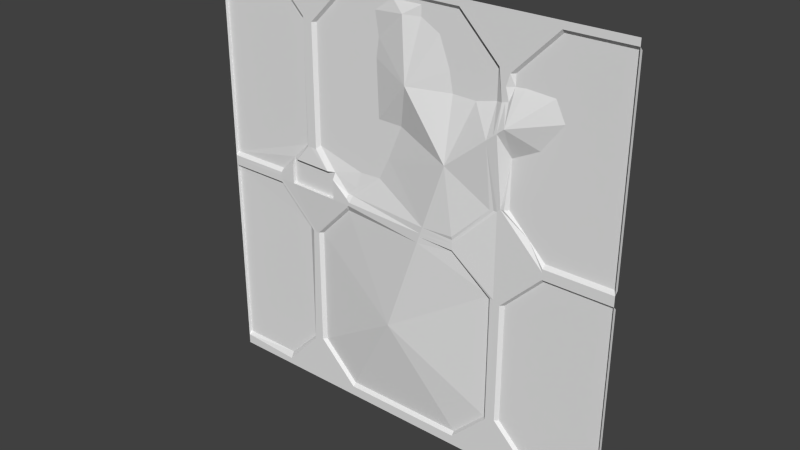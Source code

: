 # Source: eng1_5d.blend  (saved by Blender 2.76.0; exported with 4.5.12 LTS)
import bpy
from mathutils import Matrix  # noqa: F401  (used for matrix-valued properties, if any)

bpy.ops.wm.read_factory_settings(use_empty=True)
scene = bpy.context.scene
scene.name = 'Scene'

# ---- collections
col_collection_1 = bpy.data.collections.new('Collection 1'); scene.collection.children.link(col_collection_1)

# ---- world
world_world = bpy.data.worlds.new('World'); scene.world = world_world
world_world.color = (0.05088, 0.05088, 0.05088)
world_world.use_sun_shadow = False
world_world.sun_shadow_jitter_overblur = 0.0
world_world.cycles.sampling_method = 'MANUAL'
world_world.cycles.sample_map_resolution = 256

# ---- meshes
me_eng1_5 = bpy.data.meshes.new('eng1_5')
me_eng1_5.from_pydata([(1.28, -1.28, 1.24), (1.28, -1.26, 0.06), (1.28, -1.28, -0.02), (1.28, -1.26, -1.2), (-1.28, -1.28, 0.04), (-1.28, -1.28, -1.22), (-1.28, -1.26, -1.2), (1.28, -1.28, -1.28), (-1.28, -1.28, -1.28), (1.28, -1.28, 1.28), (-1.28, -1.28, 1.28), (-1.28, -1.28, 0.0), (-1.28, -1.28, 0.02), (-1.28, -1.28, 1.24), (1.28, -1.28, 0.04), (-1.28, -1.26, 0.06), (1.28, -1.26, -0.04), (-1.28, -1.26, -0.04), (-1.28, -1.28, -0.02), (0.34, -1.28, 1.24), (0.9, -1.28, 1.24), (0.64, -1.28, 0.98), (0.66, -1.26, 0.98), (-0.6, -1.26, 0.98), (-0.62, -1.28, 0.98), (0.88, -1.28, 0.02), (0.88, -1.28, 0.04), (0.88, -1.26, 0.06), (0.88, -1.26, -0.04), (0.88, -1.28, -0.02), (0.36, -1.32, 0.0), (0.36, -1.32, 0.02), (0.36, -1.32, 0.04), (0.36, -1.326, 0.06), (0.36, -1.3, -0.04), (0.36, -1.32, -0.02), (-1.28, -1.26, 1.22), (0.34, -1.26, 1.22), (0.9, -1.26, 1.22), (1.28, -1.26, 1.22), (0.62, -1.28, 0.28), (0.58, -1.28, 1.0), (0.56, -1.26, 1.0), (-0.7, -1.26, 1.0), (-0.68, -1.28, 1.0), (-0.3805, -1.303, 0.0), (-0.3805, -1.303, 0.04), (-0.3797, -1.283, 0.06), (-0.3797, -1.283, -0.04), (-0.3805, -1.303, -0.02), (-0.36, -1.28, 1.24), (-0.36, -1.26, 1.22), (-0.9, -1.283, 0.0), (-0.9, -1.283, 0.02), (-0.9, -1.282, 0.04), (-0.9, -1.261, 0.06), (-0.9, -1.262, -0.04), (-0.9, -1.283, -0.02), (-0.9, -1.28, -1.24), (-0.92, -1.28, 1.24), (-0.92, -1.26, 1.22), (0.64, -1.28, -0.98), (0.66, -1.26, -0.98), (-0.6, -1.26, -0.98), (-0.62, -1.28, -0.98), (0.58, -1.28, -1.0), (0.56, -1.26, -1.0), (-0.7, -1.26, -1.0), (-0.68, -1.28, -1.0), (0.64, -1.28, 0.28), (0.66, -1.26, 0.28), (-0.6, -1.26, 0.28), (-0.62, -1.28, 0.26), (-0.68, -1.28, 0.26), (-0.7, -1.261, 0.26), (0.56, -1.286, 0.26), (0.58, -1.28, 0.26), (-0.66, -1.28, 0.26), (0.6, -1.28, 0.26), (-0.64, -1.28, -0.26), (-0.66, -1.28, -0.26), (0.64, -1.28, -0.26), (0.66, -1.26, -0.26), (-0.6, -1.26, -0.26), (-0.62, -1.28, -0.26), (0.6, -1.28, -0.24), (-0.66, -1.28, -0.24), (0.58, -1.28, -0.24), (0.56, -1.26, -0.24), (-0.7, -1.26, -0.24), (-0.68, -1.28, -0.24), (1.28, -1.28, -1.22), (-0.9, -1.26, -1.2), (0.88, -1.28, -1.22), (0.36, -1.28, -1.22), (-0.38, -1.28, -1.22), (0.88, -1.26, -1.2), (0.36, -1.26, -1.2), (-0.38, -1.26, -1.2), (-0.5203, -1.298, 0.1599), (-0.4805, -1.299, 0.1201), (-0.4796, -1.279, 0.16), (-0.8001, -1.286, 0.12), (-0.7602, -1.288, 0.16), (-0.8002, -1.286, 0.0001781), (-0.4807, -1.299, 8.404e-05), (-0.7993, -1.266, 0.16), (-0.7994, -1.266, 0.0001781), (-0.4799, -1.279, 8.404e-05), (-0.07996, -1.26, 1.2), (-0.0002404, -1.286, 1.14), (0.09997, -1.26, 1.14), (0.09996, -1.26, 1.2), (-0.3671, -1.304, 0.0), (-0.3461, -1.285, 0.06), (-0.3604, -1.304, 0.02), (-0.3295, -1.275, 0.1099), (-0.3055, -1.26, 0.2009), (-0.1743, -1.26, 0.2063), (-0.11, -1.26, 0.3375), (-0.02431, -1.26, 0.5411), (-0.1743, -1.26, 0.5438), (-0.1877, -1.26, 0.8732), (-0.1711, -1.26, 0.9857), (-0.1936, -1.26, 1.121), (0.62, -1.28, 0.8357), (0.62, -1.28, 0.911), (0.56, -1.26, 0.8212), (0.6, -1.28, 0.8308), (0.7806, -1.26, 0.1594), (0.66, -1.26, 0.555), (0.66, -1.26, 0.9148), (0.6394, -1.28, 0.8403), (0.7194, -1.26, 0.9203), (0.8816, -1.26, 0.9099), (0.9374, -1.26, 0.7983), (0.8146, -1.26, 0.6331), (0.2135, -1.26, 1.078), (0.2767, -1.26, 0.9129), (0.2991, -1.26, 0.7957), (0.4386, -1.26, 0.792), (0.1815, -1.34, 0.06), (0.62, -1.34, 0.6953), (0.6, -1.34, 0.6789), (0.147, -1.34, -0.04), (0.66, -1.34, 0.7281), (0.1608, -1.34, 0.0), (0.56, -1.34, 0.6461), (0.1677, -1.34, 0.02), (0.3143, -1.34, 0.4446), (-0.05595, -1.34, -0.6276), (0.04235, -1.318, 0.7897)], [], [(60, 36, 13), (59, 44, 60), (34, 144, 146), (25, 85, 78), (58, 5, 92), (102, 53, 54), (46, 114, 115), (80, 79, 64), (41, 128, 42), (51, 23, 24), (86, 104, 105), (18, 57, 56), (20, 21, 41), (48, 83, 84), (101, 108, 106), (48, 150, 83), (129, 25, 40), (0, 14, 1), (66, 88, 87), (29, 2, 16), (98, 97, 94), (81, 82, 61), (74, 43, 44), (76, 31, 32), (123, 122, 23), (40, 142, 130), (149, 147, 75), (99, 72, 71), (4, 55, 54), (39, 0, 1), (104, 102, 107), (90, 56, 57), (87, 34, 35), (86, 90, 57), (77, 73, 24), (92, 68, 58), (124, 123, 51), (43, 15, 36), (74, 73, 103), (25, 29, 85), (47, 46, 100), (129, 136, 1), (99, 77, 72), (84, 83, 64), (115, 45, 46), (52, 86, 57), (36, 60, 43), (64, 63, 98), (103, 99, 101), (108, 101, 100), (68, 64, 95), (112, 110, 109), (106, 103, 101), (61, 62, 96), (114, 148, 115), (59, 13, 10), (126, 21, 131), (102, 106, 107), (133, 134, 145), (108, 107, 106), (43, 74, 15), (25, 2, 29), (127, 143, 147), (125, 132, 145), (135, 136, 145), (144, 113, 146), (151, 111, 137), (78, 76, 147), (142, 128, 125), (146, 115, 148), (150, 88, 66), (141, 32, 31), (98, 150, 97), (150, 63, 83), (151, 121, 122), (1, 14, 27), (37, 51, 50), (133, 131, 22), (143, 142, 40), (79, 84, 64), (143, 40, 78), (146, 148, 30), (126, 132, 125), (30, 148, 31), (17, 67, 6), (29, 81, 85), (58, 95, 8), (1, 27, 129), (137, 111, 112), (151, 149, 120), (141, 114, 118), (116, 117, 118), (114, 116, 118), (119, 118, 117), (134, 133, 38), (51, 37, 109), (14, 2, 25), (141, 118, 119), (120, 121, 151), (141, 119, 149), (45, 105, 46), (149, 119, 120), (127, 147, 140), (151, 122, 123), (140, 147, 149), (139, 140, 149), (151, 123, 110), (139, 149, 151), (126, 125, 128), (138, 139, 151), (123, 124, 110), (124, 109, 110), (137, 138, 151), (122, 121, 23), (151, 110, 111), (75, 33, 149), (141, 149, 33), (66, 97, 150), (150, 144, 88), (34, 88, 144), (48, 144, 150), (150, 98, 63), (145, 131, 133), (19, 41, 37), (130, 145, 136), (134, 135, 145), (123, 23, 51), (121, 119, 117), (95, 64, 98), (38, 22, 21), (24, 44, 50), (146, 30, 35), (35, 34, 146), (83, 63, 64), (23, 71, 24), (6, 92, 5), (50, 44, 59), (54, 55, 102), (106, 102, 55), (135, 39, 1), (46, 47, 114), (10, 9, 19), (127, 42, 128), (9, 20, 19), (62, 82, 3), (52, 11, 53), (53, 102, 104), (11, 12, 53), (36, 15, 4), (50, 59, 10), (52, 53, 104), (105, 45, 79), (57, 18, 52), (52, 104, 86), (80, 89, 90), (95, 98, 94), (68, 80, 64), (18, 11, 52), (59, 60, 13), (56, 17, 18), (97, 66, 94), (20, 41, 19), (109, 124, 51), (84, 79, 49), (49, 48, 84), (79, 45, 49), (92, 6, 67), (80, 86, 79), (65, 87, 61), (69, 70, 129), (129, 27, 26), (26, 25, 129), (40, 69, 129), (82, 62, 61), (17, 6, 18), (20, 0, 39), (31, 78, 85), (24, 73, 44), (56, 89, 17), (31, 85, 30), (35, 30, 85), (6, 5, 18), (73, 74, 44), (50, 51, 24), (32, 33, 75), (76, 78, 31), (32, 75, 76), (85, 81, 87), (16, 3, 82), (93, 91, 7), (71, 72, 24), (130, 70, 69), (69, 40, 130), (142, 145, 130), (101, 99, 71), (14, 26, 27), (54, 53, 12), (4, 15, 55), (54, 12, 4), (94, 65, 93), (135, 1, 136), (82, 28, 16), (93, 61, 96), (28, 82, 81), (93, 96, 91), (20, 38, 21), (105, 104, 108), (65, 61, 93), (121, 71, 23), (7, 8, 94), (74, 106, 15), (55, 15, 106), (133, 22, 38), (89, 56, 90), (65, 66, 87), (28, 29, 16), (38, 20, 39), (87, 88, 34), (35, 85, 87), (67, 89, 80), (8, 5, 58), (68, 67, 80), (37, 137, 112), (135, 134, 39), (92, 67, 68), (10, 19, 50), (126, 128, 41), (77, 103, 73), (106, 74, 103), (40, 25, 78), (21, 126, 41), (101, 47, 100), (29, 28, 81), (99, 103, 77), (96, 62, 3), (93, 7, 94), (44, 43, 60), (80, 90, 86), (112, 111, 110), (113, 48, 49), (17, 89, 67), (19, 37, 50), (37, 112, 109), (8, 95, 94), (101, 71, 117), (114, 47, 116), (117, 116, 101), (105, 108, 100), (115, 113, 45), (38, 39, 134), (113, 49, 45), (116, 47, 101), (70, 130, 136), (79, 86, 105), (140, 138, 42), (13, 36, 4), (70, 136, 129), (25, 26, 14), (58, 68, 95), (114, 141, 148), (22, 131, 21), (96, 3, 91), (72, 77, 24), (9, 0, 20), (138, 37, 42), (2, 91, 16), (140, 139, 138), (121, 117, 71), (127, 128, 143), (41, 42, 37), (66, 65, 94), (104, 107, 108), (138, 137, 37), (100, 46, 105), (121, 120, 119), (127, 140, 42), (87, 81, 61), (91, 3, 16), (131, 145, 132), (142, 125, 145), (132, 126, 131), (144, 48, 113), (75, 147, 76), (143, 78, 147), (142, 143, 128), (146, 113, 115), (31, 148, 141), (141, 33, 32)])
_uv = me_eng1_5.uv_layers.new(name='UVMap')
_uv.uv.foreach_set('vector', [0.8594, 0.9766, 1.0, 0.9766, 1.0, 0.9844, 0.8594, 0.9844, 0.7656, 0.8906, 0.8594, 0.9766, 0.3594, 0.4844, 0.4426, 0.4844, 0.4372, 0.5, 0.1562, 0.5078, 0.2656, 0.4062, 0.2656, 0.6016, 0.8516, 0.01562, 1.0, 0.02344, 0.8516, 0.03125, 0.8125, 0.5469, 0.8516, 0.5078, 0.8516, 0.5156, 0.6484, 0.5156, 0.6353, 0.5234, 0.6406, 0.5078, 0.7578, 0.3984, 0.75, 0.3984, 0.7422, 0.1172, 0.2734, 0.8906, 0.2656, 0.8245, 0.2812, 0.8906, 0.6406, 0.9766, 0.7344, 0.8828, 0.7422, 0.8828, 0.7578, 0.4062, 0.8125, 0.5001, 0.6876, 0.5, 1.0, 0.4922, 0.8516, 0.4922, 0.8516, 0.4844, 0.1484, 0.9844, 0.25, 0.8828, 0.2734, 0.8906, 0.6484, 0.4844, 0.7344, 0.3984, 0.7422, 0.3984, 0.6875, 0.5625, 0.6876, 0.5, 0.8125, 0.5625, 0.6484, 0.4844, 0.5219, 0.2548, 0.7344, 0.3984, 0.1951, 0.5623, 0.1562, 0.5078, 0.2578, 0.6094, 0.615, 0.512, 0.4969, 0.512, 0.4989, 0.5139, 0.2812, 0.1094, 0.2812, 0.4062, 0.2734, 0.4062, 0.1562, 0.4922, 0.0, 0.4922, 0.0, 0.4844, 0.6484, 0.03125, 0.3594, 0.03125, 0.3594, 0.02344, 0.25, 0.3984, 0.2422, 0.3984, 0.25, 0.1172, 0.7734, 0.6016, 0.7734, 0.8906, 0.7656, 0.8906, 0.2734, 0.6016, 0.3594, 0.5078, 0.3594, 0.5156, 0.5668, 0.885, 0.5733, 0.8411, 0.7344, 0.8828, 0.2578, 0.6094, 0.2578, 0.7716, 0.2422, 0.7168, 0.3772, 0.6737, 0.2812, 0.7524, 0.2812, 0.6016, 0.7031, 0.5625, 0.7422, 0.6016, 0.7344, 0.6094, 1.0, 0.5156, 0.8516, 0.5234, 0.8516, 0.5156, 0.6131, 0.5139, 0.615, 0.512, 0.4989, 0.5139, 0.8123, 0.5001, 0.8125, 0.5469, 0.8123, 0.5001, 0.7656, 0.4062, 0.8516, 0.4844, 0.8516, 0.4922, 0.2734, 0.4062, 0.3594, 0.4844, 0.3594, 0.4922, 0.7578, 0.4062, 0.7656, 0.4062, 0.8516, 0.4922, 0.7578, 0.6016, 0.7656, 0.6016, 0.7422, 0.8828, 0.8516, 0.03125, 0.7656, 0.1094, 0.8516, 0.01562, 0.5756, 0.9378, 0.5668, 0.885, 0.6406, 0.9766, 0.7734, 0.8906, 1.0, 0.5234, 1.0, 0.9766, 0.7734, 0.6016, 0.7656, 0.6016, 0.7969, 0.5625, 0.1562, 0.5078, 0.1562, 0.4922, 0.2656, 0.4062, 0.6484, 0.5234, 0.6484, 0.5156, 0.6875, 0.5469, 0.1951, 0.5623, 0.1818, 0.7473, 0.0, 0.5234, 0.7031, 0.5625, 0.7578, 0.6016, 0.7422, 0.6016, 0.7422, 0.3984, 0.7344, 0.3984, 0.7422, 0.1172, 0.6406, 0.5078, 0.6484, 0.5, 0.6484, 0.5156, 0.8516, 0.5, 0.7578, 0.4062, 0.8516, 0.4922, 1.0, 0.9766, 0.8594, 0.9766, 0.7734, 0.8906, 0.7422, 0.1172, 0.7344, 0.1172, 0.6484, 0.03125, 0.7969, 0.5623, 0.7031, 0.5625, 0.6875, 0.5625, 0.6888, 0.5, 0.6887, 0.5625, 0.6887, 0.5469, 0.7656, 0.1094, 0.7422, 0.1172, 0.6484, 0.02344, 0.461, 0.9687, 0.5001, 0.9453, 0.5312, 0.9687, 0.8125, 0.5623, 0.7969, 0.5623, 0.6875, 0.5625, 0.25, 0.1172, 0.2422, 0.1172, 0.1562, 0.03125, 0.6353, 0.5234, 0.4345, 0.5078, 0.6406, 0.5078, 0.8594, 0.9844, 1.0, 0.9844, 1.0, 1.0, 0.2578, 0.8559, 0.25, 0.8828, 0.2422, 0.8573, 0.8125, 0.5469, 0.8125, 0.5625, 0.8123, 0.5001, 0.219, 0.8595, 0.1556, 0.8554, 0.2422, 0.7844, 0.6876, 0.5, 0.8125, 0.5001, 0.8125, 0.5625, 0.7734, 0.8906, 0.7734, 0.6016, 1.0, 0.5234, 0.1562, 0.5078, 0.0, 0.4922, 0.1562, 0.4922, 0.2812, 0.8208, 0.2656, 0.7652, 0.2812, 0.7524, 0.2578, 0.8264, 0.2517, 0.8283, 0.2422, 0.7844, 0.1338, 0.8118, 0.1818, 0.7473, 0.2422, 0.7844, 0.4426, 0.4844, 0.6432, 0.5, 0.4372, 0.5, 0.4835, 0.8085, 0.4609, 0.9453, 0.4166, 0.9213, 0.2656, 0.6016, 0.2734, 0.6016, 0.2812, 0.7524, 0.2578, 0.7716, 0.2656, 0.8245, 0.2578, 0.8264, 0.4372, 0.5, 0.6406, 0.5078, 0.4345, 0.5078, 0.5219, 0.2548, 0.2812, 0.4062, 0.2812, 0.1094, 0.4291, 0.5234, 0.3594, 0.5156, 0.3594, 0.5078, 0.6484, 0.03125, 0.5219, 0.2548, 0.3594, 0.03125, 0.5219, 0.2548, 0.7344, 0.1172, 0.7344, 0.3984, 0.4835, 0.8085, 0.5681, 0.7124, 0.5733, 0.8411, 0.0, 0.5234, 0.0, 0.5156, 0.1562, 0.5234, 0.3672, 0.9766, 0.6406, 0.9766, 0.6406, 0.9844, 0.219, 0.8595, 0.2422, 0.8573, 0.2422, 0.8828, 0.2656, 0.7652, 0.2578, 0.7716, 0.2578, 0.6094, 0.75, 0.3984, 0.7422, 0.3984, 0.7422, 0.1172, 0.2656, 0.7652, 0.2578, 0.6094, 0.2656, 0.6016, 0.4372, 0.5, 0.4345, 0.5078, 0.3594, 0.5, 0.2578, 0.8559, 0.2517, 0.8283, 0.2578, 0.8264, 0.3594, 0.5, 0.4345, 0.5078, 0.3594, 0.5078, 1.0, 0.4844, 0.7734, 0.1094, 1.0, 0.03125, 0.1562, 0.4922, 0.25, 0.3984, 0.2656, 0.4062, 0.8516, 0.01562, 0.6484, 0.02344, 1.0, 0.0, 0.0, 0.5234, 0.1562, 0.5234, 0.1951, 0.5623, 0.4166, 0.9213, 0.4609, 0.9453, 0.461, 0.9687, 0.4835, 0.8085, 0.3772, 0.6737, 0.5095, 0.7114, 0.4291, 0.5234, 0.6353, 0.5234, 0.5681, 0.5806, 0.6288, 0.5429, 0.6193, 0.5785, 0.5681, 0.5806, 0.6353, 0.5234, 0.6288, 0.5429, 0.5681, 0.5806, 0.543, 0.6318, 0.5681, 0.5806, 0.6193, 0.5785, 0.1556, 0.8554, 0.219, 0.8595, 0.1484, 0.9766, 0.6406, 0.9766, 0.3672, 0.9766, 0.5312, 0.9687, 0.0, 0.5156, 0.0, 0.4922, 0.1562, 0.5078, 0.4291, 0.5234, 0.5681, 0.5806, 0.543, 0.6318, 0.5095, 0.7114, 0.5681, 0.7124, 0.4835, 0.8085, 0.4291, 0.5234, 0.543, 0.6318, 0.3772, 0.6737, 0.6484, 0.5, 0.6876, 0.5, 0.6484, 0.5156, 0.3772, 0.6737, 0.543, 0.6318, 0.5095, 0.7114, 0.2812, 0.8208, 0.2812, 0.7524, 0.3287, 0.8094, 0.4835, 0.8085, 0.5733, 0.8411, 0.5668, 0.885, 0.3287, 0.8094, 0.2812, 0.7524, 0.3772, 0.6737, 0.3832, 0.8108, 0.3287, 0.8094, 0.3772, 0.6737, 0.4835, 0.8085, 0.5668, 0.885, 0.5001, 0.9453, 0.3832, 0.8108, 0.3772, 0.6737, 0.4835, 0.8085, 0.2578, 0.8559, 0.2578, 0.8264, 0.2656, 0.8245, 0.3919, 0.8566, 0.3832, 0.8108, 0.4835, 0.8085, 0.5668, 0.885, 0.5756, 0.9378, 0.5001, 0.9453, 0.5756, 0.9378, 0.5312, 0.9687, 0.5001, 0.9453, 0.4166, 0.9213, 0.3919, 0.8566, 0.4835, 0.8085, 0.5733, 0.8411, 0.5681, 0.7124, 0.7344, 0.8828, 0.4835, 0.8085, 0.5001, 0.9453, 0.4609, 0.9453, 0.2812, 0.6016, 0.3594, 0.5234, 0.3772, 0.6737, 0.4291, 0.5234, 0.3772, 0.6737, 0.3594, 0.5234, 0.2812, 0.1094, 0.3594, 0.03125, 0.5219, 0.2548, 0.5219, 0.2548, 0.4426, 0.4844, 0.2812, 0.4062, 0.3594, 0.4844, 0.2812, 0.4062, 0.4426, 0.4844, 0.6484, 0.4844, 0.4426, 0.4844, 0.5219, 0.2548, 0.5219, 0.2548, 0.6484, 0.03125, 0.7344, 0.1172, 0.2422, 0.7844, 0.2422, 0.8573, 0.219, 0.8595, 0.3672, 0.9844, 0.2734, 0.8906, 0.3672, 0.9766, 0.2422, 0.7168, 0.2422, 0.7844, 0.1818, 0.7473, 0.1556, 0.8554, 0.1338, 0.8118, 0.2422, 0.7844, 0.5668, 0.885, 0.7344, 0.8828, 0.6406, 0.9766, 0.5681, 0.7124, 0.543, 0.6318, 0.6193, 0.5785, 0.6484, 0.02344, 0.7422, 0.1172, 0.6484, 0.03125, 0.1484, 0.9766, 0.2422, 0.8828, 0.25, 0.8828, 0.7422, 0.8828, 0.7656, 0.8906, 0.6406, 0.9844, 0.4372, 0.5, 0.3594, 0.5, 0.3594, 0.4922, 0.3594, 0.4922, 0.3594, 0.4844, 0.4372, 0.5, 0.7344, 0.3984, 0.7344, 0.1172, 0.7422, 0.1172, 0.7344, 0.8828, 0.7344, 0.6094, 0.7422, 0.8828, 1.0, 0.03125, 0.8516, 0.03125, 1.0, 0.02344, 0.6406, 0.9844, 0.7656, 0.8906, 0.8594, 0.9844, 0.8516, 0.5156, 0.8516, 0.5234, 0.8125, 0.5469, 0.8125, 0.5625, 0.8125, 0.5469, 0.8516, 0.5234, 0.1338, 0.8118, 0.0, 0.9766, 0.0, 0.5234, 0.6484, 0.5156, 0.6484, 0.5234, 0.6353, 0.5234, 1.0, 1.0, 0.0, 1.0, 0.3672, 0.9844, 0.2812, 0.8208, 0.2812, 0.8906, 0.2656, 0.8245, 0.0, 1.0, 0.1484, 0.9844, 0.3672, 0.9844, 0.2422, 0.1172, 0.2422, 0.3984, 0.0, 0.03125, 0.8516, 0.5, 1.0, 0.5, 0.8516, 0.5078, 0.8516, 0.5078, 0.8125, 0.5469, 0.8125, 0.5001, 1.0, 0.5, 1.0, 0.5078, 0.8516, 0.5078, 0.6131, 0.5139, 0.4989, 0.5139, 0.4969, 0.512, 0.6406, 0.9844, 0.8594, 0.9844, 1.0, 1.0, 0.8516, 0.5, 0.8516, 0.5078, 0.8125, 0.5001, 0.6876, 0.5, 0.6484, 0.5, 0.75, 0.3984, 0.8516, 0.4922, 1.0, 0.4922, 0.8516, 0.5, 0.8516, 0.5, 0.8125, 0.5001, 0.7578, 0.4062, 0.7578, 0.3984, 0.7734, 0.4062, 0.7656, 0.4062, 0.6484, 0.02344, 0.6484, 0.03125, 0.3594, 0.02344, 0.7656, 0.1094, 0.7578, 0.3984, 0.7422, 0.1172, 1.0, 0.4922, 1.0, 0.5, 0.8516, 0.5, 0.8594, 0.9844, 0.8594, 0.9766, 1.0, 0.9844, 0.8516, 0.4844, 1.0, 0.4844, 1.0, 0.4922, 0.3594, 0.03125, 0.2812, 0.1094, 0.3594, 0.02344, 0.1484, 0.9844, 0.2734, 0.8906, 0.3672, 0.9844, 0.5312, 0.9687, 0.5756, 0.9378, 0.6406, 0.9766, 0.7422, 0.3984, 0.75, 0.3984, 0.6484, 0.4922, 0.6484, 0.4922, 0.6484, 0.4844, 0.7422, 0.3984, 0.75, 0.3984, 0.6484, 0.5, 0.6484, 0.4922, 0.8516, 0.03125, 1.0, 0.03125, 0.7734, 0.1094, 0.7578, 0.3984, 0.7578, 0.4062, 0.75, 0.3984, 0.2734, 0.1094, 0.2734, 0.4062, 0.25, 0.1172, 0.25, 0.6094, 0.2422, 0.6094, 0.1951, 0.5623, 0.1951, 0.5623, 0.1562, 0.5234, 0.1562, 0.5156, 0.1562, 0.5156, 0.1562, 0.5078, 0.1951, 0.5623, 0.2578, 0.6094, 0.25, 0.6094, 0.1951, 0.5623, 0.2422, 0.3984, 0.2422, 0.1172, 0.25, 0.1172, 0.489, 0.5139, 0.3748, 0.5139, 0.491, 0.512, 0.1484, 0.9844, 0.0, 0.9844, 0.0, 0.9766, 0.3594, 0.5078, 0.2656, 0.6016, 0.2656, 0.4062, 0.7422, 0.8828, 0.7656, 0.6016, 0.7656, 0.8906, 0.8516, 0.4844, 0.7734, 0.4062, 1.0, 0.4844, 0.3594, 0.5078, 0.2656, 0.4062, 0.3594, 0.5, 0.3594, 0.4922, 0.3594, 0.5, 0.2656, 0.4062, 0.3748, 0.5139, 0.3728, 0.512, 0.491, 0.512, 0.7656, 0.6016, 0.7734, 0.6016, 0.7656, 0.8906, 0.6406, 0.9844, 0.6406, 0.9766, 0.7422, 0.8828, 0.3594, 0.5156, 0.3594, 0.5234, 0.2812, 0.6016, 0.2734, 0.6016, 0.2656, 0.6016, 0.3594, 0.5078, 0.3594, 0.5156, 0.2812, 0.6016, 0.2734, 0.6016, 0.2656, 0.4062, 0.25, 0.3984, 0.2734, 0.4062, 0.0, 0.4844, 0.0, 0.03125, 0.2422, 0.3984, 0.1562, 0.02344, 0.0, 0.02344, 0.0, 0.0, 0.7344, 0.6094, 0.7422, 0.6016, 0.7422, 0.8828, 0.2422, 0.7168, 0.2422, 0.6094, 0.25, 0.6094, 0.25, 0.6094, 0.2578, 0.6094, 0.2422, 0.7168, 0.2578, 0.7716, 0.2422, 0.7844, 0.2422, 0.7168, 0.6875, 0.5625, 0.7031, 0.5625, 0.7344, 0.6094, 0.0, 0.5156, 0.1562, 0.5156, 0.1562, 0.5234, 0.8516, 0.5156, 0.8516, 0.5078, 1.0, 0.5078, 1.0, 0.5156, 1.0, 0.5234, 0.8516, 0.5234, 0.8516, 0.5156, 1.0, 0.5078, 1.0, 0.5156, 0.3594, 0.02344, 0.2734, 0.1094, 0.1562, 0.02344, 0.1338, 0.8118, 0.0, 0.5234, 0.1818, 0.7473, 0.2422, 0.3984, 0.1562, 0.4844, 0.0, 0.4844, 0.1562, 0.02344, 0.25, 0.1172, 0.1562, 0.03125, 0.1562, 0.4844, 0.2422, 0.3984, 0.25, 0.3984, 0.1562, 0.02344, 0.1562, 0.03125, 0.0, 0.02344, 0.1484, 0.9844, 0.1484, 0.9766, 0.25, 0.8828, 0.6876, 0.5003, 0.8125, 0.5003, 0.6876, 0.5003, 0.2734, 0.1094, 0.25, 0.1172, 0.1562, 0.02344, 0.5681, 0.7124, 0.7344, 0.6094, 0.7344, 0.8828, 0.0, 0.0, 1.0, 0.0, 0.3594, 0.02344, 0.7734, 0.6016, 0.8125, 0.5625, 1.0, 0.5234, 0.8516, 0.5234, 1.0, 0.5234, 0.8125, 0.5625, 0.219, 0.8595, 0.2422, 0.8828, 0.1484, 0.9766, 0.7734, 0.4062, 0.8516, 0.4844, 0.7656, 0.4062, 0.2734, 0.1094, 0.2812, 0.1094, 0.2734, 0.4062, 0.1562, 0.4844, 0.1562, 0.4922, 0.0, 0.4844, 0.1484, 0.9766, 0.1484, 0.9844, 0.0, 0.9766, 0.2734, 0.4062, 0.2812, 0.4062, 0.3594, 0.4844, 0.3594, 0.4922, 0.2656, 0.4062, 0.2734, 0.4062, 0.7734, 0.1094, 0.7734, 0.4062, 0.7578, 0.3984, 1.0, 0.0, 1.0, 0.02344, 0.8516, 0.01562, 0.7656, 0.1094, 0.7734, 0.1094, 0.7578, 0.3984, 0.3672, 0.9766, 0.4166, 0.9213, 0.461, 0.9687, 0.1338, 0.8118, 0.1556, 0.8554, 0.0, 0.9766, 0.8516, 0.03125, 0.7734, 0.1094, 0.7656, 0.1094, 1.0, 1.0, 0.3672, 0.9844, 0.6406, 0.9844, 0.2578, 0.8559, 0.2656, 0.8245, 0.2734, 0.8906, 0.7578, 0.6016, 0.7969, 0.5625, 0.7656, 0.6016, 0.8125, 0.5625, 0.7734, 0.6016, 0.7969, 0.5625, 0.2578, 0.6094, 0.1562, 0.5078, 0.2656, 0.6016, 0.25, 0.8828, 0.2578, 0.8559, 0.2734, 0.8906, 0.6875, 0.5625, 0.6484, 0.5234, 0.6875, 0.5469, 0.1562, 0.4922, 0.1562, 0.4844, 0.25, 0.3984, 0.7031, 0.5625, 0.7969, 0.5625, 0.7578, 0.6016, 0.1562, 0.03125, 0.2422, 0.1172, 0.0, 0.03125, 0.1562, 0.02344, 0.0, 0.0, 0.3594, 0.02344, 0.7656, 0.8906, 0.7734, 0.8906, 0.8594, 0.9766, 0.7578, 0.3984, 0.7656, 0.4062, 0.7578, 0.4062, 0.461, 0.9687, 0.4609, 0.9453, 0.5001, 0.9453, 0.6432, 0.5, 0.6484, 0.4844, 0.6484, 0.4922, 1.0, 0.4844, 0.7734, 0.4062, 0.7734, 0.1094, 0.3672, 0.9844, 0.3672, 0.9766, 0.6406, 0.9844, 0.3672, 0.9766, 0.461, 0.9687, 0.5312, 0.9687, 1.0, 0.0, 0.6484, 0.02344, 0.3594, 0.02344, 0.6875, 0.5625, 0.7344, 0.6094, 0.6193, 0.5785, 0.6353, 0.5234, 0.6484, 0.5234, 0.6288, 0.5429, 0.6193, 0.5785, 0.6288, 0.5429, 0.6875, 0.5625, 0.6888, 0.5, 0.6888, 0.5, 0.6887, 0.5469, 0.6406, 0.5078, 0.6432, 0.5, 0.6484, 0.5, 0.1484, 0.9766, 0.0, 0.9766, 0.1556, 0.8554, 0.6432, 0.5, 0.6484, 0.4922, 0.6484, 0.5, 0.6288, 0.5429, 0.6484, 0.5234, 0.6875, 0.5625, 0.2422, 0.6094, 0.2422, 0.7168, 0.1818, 0.7473, 0.75, 0.3984, 0.7578, 0.4062, 0.6876, 0.5, 0.3287, 0.8094, 0.3919, 0.8566, 0.2812, 0.8906, 0.615, 0.512, 0.6131, 0.5139, 0.4969, 0.512, 0.2422, 0.6094, 0.1818, 0.7473, 0.1951, 0.5623, 0.1562, 0.5078, 0.1562, 0.5156, 0.0, 0.5156, 0.8516, 0.01562, 0.7656, 0.1094, 0.6484, 0.02344, 0.6353, 0.5234, 0.4291, 0.5234, 0.4345, 0.5078, 0.2422, 0.8828, 0.2422, 0.8573, 0.25, 0.8828, 0.1562, 0.03125, 0.0, 0.03125, 0.0, 0.02344, 0.7422, 0.6016, 0.7578, 0.6016, 0.7422, 0.8828, 0.0, 1.0, 0.0, 0.9844, 0.1484, 0.9844, 0.3919, 0.8566, 0.3672, 0.9766, 0.2812, 0.8906, 0.491, 0.512, 0.3728, 0.512, 0.489, 0.5139, 0.3287, 0.8094, 0.3832, 0.8108, 0.3919, 0.8566, 0.5681, 0.7124, 0.6193, 0.5785, 0.7344, 0.6094, 0.2812, 0.8208, 0.2656, 0.8245, 0.2656, 0.7652, 0.2734, 0.8906, 0.2812, 0.8906, 0.3672, 0.9766, 0.2812, 0.1094, 0.2734, 0.1094, 0.3594, 0.02344, 0.8125, 0.5003, 0.8125, 0.5003, 0.6876, 0.5003, 0.3919, 0.8566, 0.4166, 0.9213, 0.3672, 0.9766, 0.6875, 0.5469, 0.6484, 0.5156, 0.6876, 0.5, 0.5681, 0.7124, 0.5095, 0.7114, 0.543, 0.6318, 0.2812, 0.8208, 0.3287, 0.8094, 0.2812, 0.8906, 0.2734, 0.4062, 0.25, 0.3984, 0.25, 0.1172, 0.3728, 0.512, 0.3748, 0.5139, 0.489, 0.5139, 0.2422, 0.8573, 0.2422, 0.7844, 0.2517, 0.8283, 0.2578, 0.7716, 0.2578, 0.8264, 0.2422, 0.7844, 0.2517, 0.8283, 0.2578, 0.8559, 0.2422, 0.8573, 0.4426, 0.4844, 0.6484, 0.4844, 0.6432, 0.5, 0.2812, 0.6016, 0.2812, 0.7524, 0.2734, 0.6016, 0.2656, 0.7652, 0.2656, 0.6016, 0.2812, 0.7524, 0.2578, 0.7716, 0.2656, 0.7652, 0.2656, 0.8245, 0.4372, 0.5, 0.6432, 0.5, 0.6406, 0.5078, 0.3594, 0.5078, 0.4345, 0.5078, 0.4291, 0.5234, 0.4291, 0.5234, 0.3594, 0.5234, 0.3594, 0.5156])
me_eng1_5.use_remesh_preserve_volume = False
me_eng1_5.use_remesh_preserve_attributes = False
me_eng1_5.use_mirror_vertex_groups = False
me_eng1_5.update()

# ---- objects
ob_eng1_5d_mesh = bpy.data.objects.new('eng1_5d_mesh', me_eng1_5)

# ---- transforms, parenting, visibility, modifiers, constraints
ob_eng1_5d_mesh.location = (0.0, 0.0, 0.0)
ob_eng1_5d_mesh.lineart.crease_threshold = 0.0

# ---- collection membership
col_collection_1.objects.link(ob_eng1_5d_mesh)

# ---- scene / render settings (as saved in the file)
scene.frame_start = 1; scene.frame_end = 2; scene.frame_set(1)
scene.render.engine = 'BLENDER_EEVEE_NEXT'
scene.render.resolution_percentage = 50
scene.render.dither_intensity = 0.0
scene.cycles.use_denoising = False
scene.cycles.samples = 10
scene.cycles.sampling_pattern = 'TABULATED_SOBOL'
scene.cycles.light_sampling_threshold = 0.0
scene.cycles.use_adaptive_sampling = False
scene.cycles.use_light_tree = False
scene.cycles.blur_glossy = 0.0
scene.cycles.pixel_filter_type = 'GAUSSIAN'
scene.cycles.sample_clamp_indirect = 0.0
scene.view_settings.view_transform = 'Standard'
bpy.context.view_layer.update()

# ---- added for rendering (the .blend has no active camera and no usable light): camera, sun
cam_auto = bpy.data.cameras.new('AutoCamera')
cam_auto.lens = 50.0
cam_auto.sensor_width = 36.0
cam_auto.clip_end = 1000.0
ob_auto_camera = bpy.data.objects.new('AutoCamera', cam_auto)
scene.collection.objects.link(ob_auto_camera)
ob_auto_camera.location = (3.35049, -5.32059, 2.68039)
ob_auto_camera.rotation_euler = (1.09748, -7.21219e-08, 0.694738)
scene.camera = ob_auto_camera
light_auto_sun = bpy.data.lights.new('AutoSun', 'SUN')
light_auto_sun.energy = 3.0
light_auto_sun.angle = 0.0523599
ob_auto_sun = bpy.data.objects.new('AutoSun', light_auto_sun)
scene.collection.objects.link(ob_auto_sun)
ob_auto_sun.rotation_euler = (0.872665, 0.174533, 0.523599)
bpy.context.view_layer.update()
